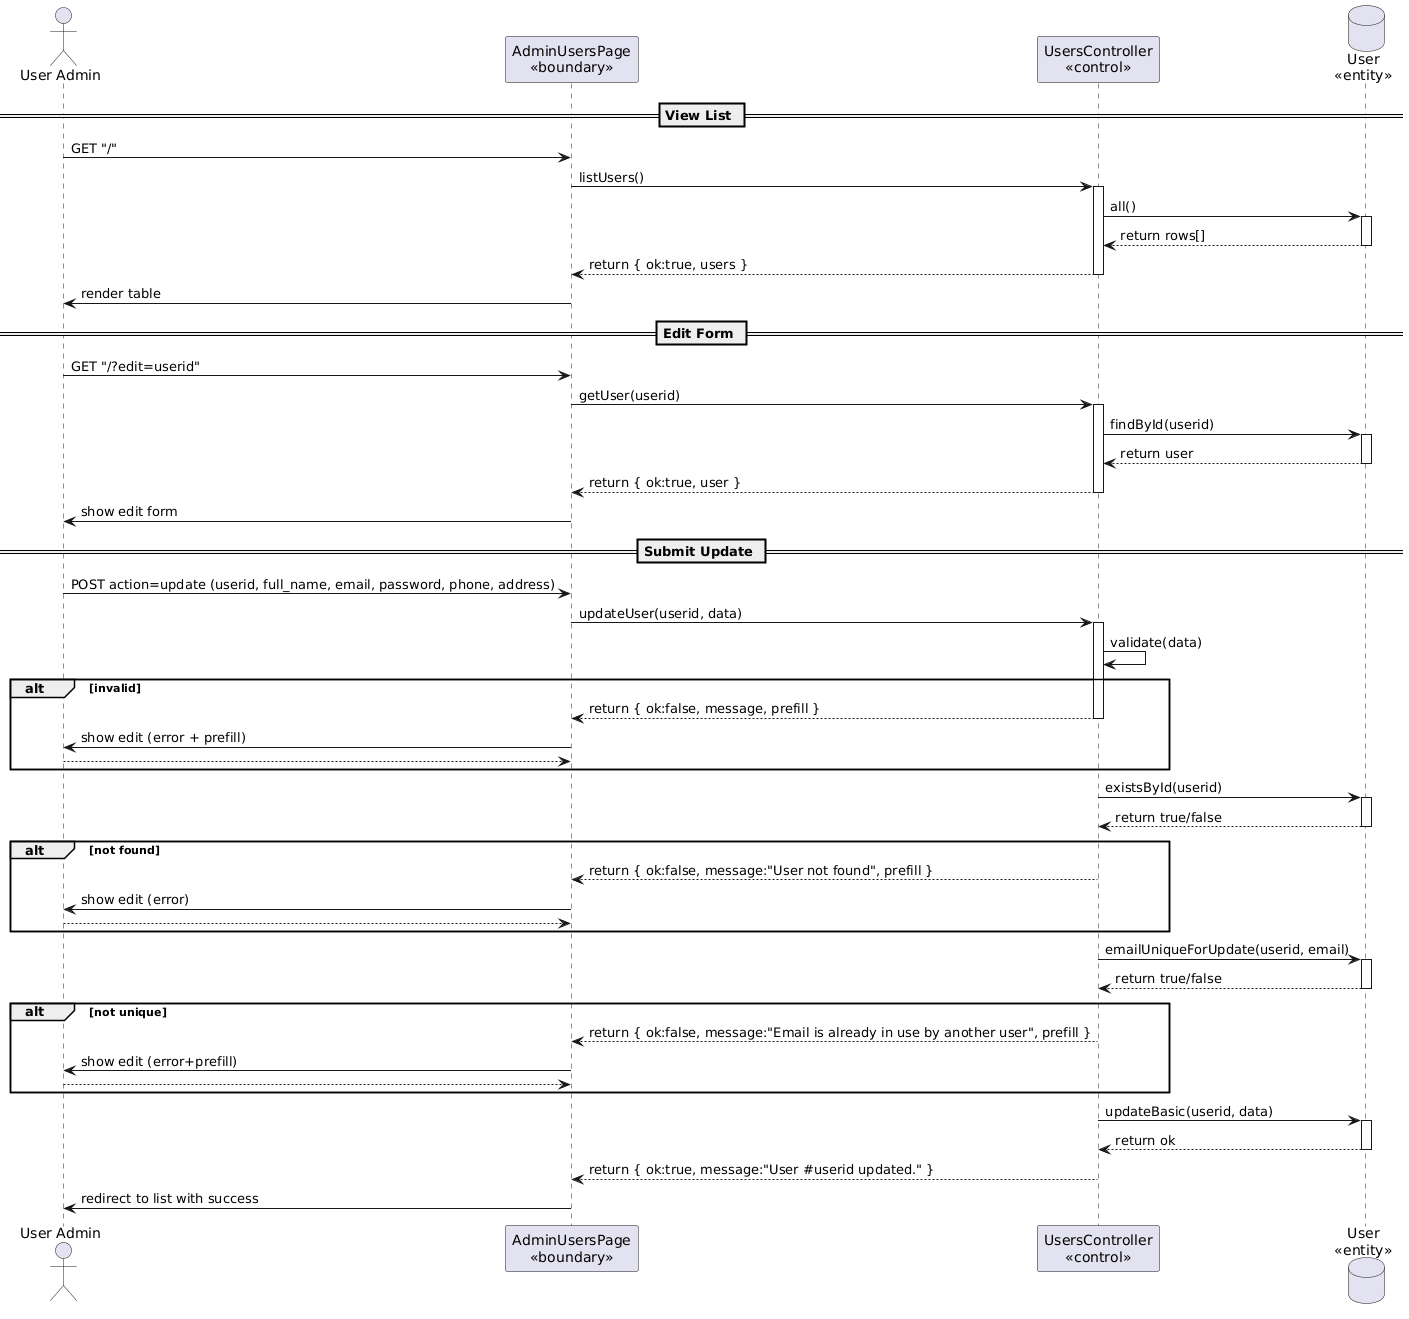

The diagram above was rendered by PlantUML. Its source (embedded in the PNG):
@startuml
actor "User Admin" as UA
participant "AdminUsersPage\n<<boundary>>" as B
participant "UsersController\n<<control>>" as C
database "User\n<<entity>>" as E

== View List ==
UA -> B: GET "/"
B -> C: listUsers()
activate C
C -> E: all()
activate E
E --> C: return rows[]
deactivate E
C --> B: return { ok:true, users }
deactivate C
B -> UA: render table

== Edit Form ==
UA -> B: GET "/?edit=userid"
B -> C: getUser(userid)
activate C
C -> E: findById(userid)
activate E
E --> C: return user
deactivate E
C --> B: return { ok:true, user }
deactivate C
B -> UA: show edit form

== Submit Update ==
UA -> B: POST action=update (userid, full_name, email, password, phone, address)
B -> C: updateUser(userid, data)
activate C
C -> C: validate(data)
alt invalid
  C --> B: return { ok:false, message, prefill }
  deactivate C
  B -> UA: show edit (error + prefill)
  return
end

C -> E: existsById(userid)
activate E
E --> C: return true/false
deactivate E
alt not found
  C --> B: return { ok:false, message:"User not found", prefill }
  deactivate C
  B -> UA: show edit (error)
  return
end

C -> E: emailUniqueForUpdate(userid, email)
activate E
E --> C: return true/false
deactivate E
alt not unique
  C --> B: return { ok:false, message:"Email is already in use by another user", prefill }
  deactivate C
  B -> UA: show edit (error+prefill)
  return
end

C -> E: updateBasic(userid, data)
activate E
E --> C: return ok
deactivate E
C --> B: return { ok:true, message:"User #userid updated." }
deactivate C
B -> UA: redirect to list with success
@enduml